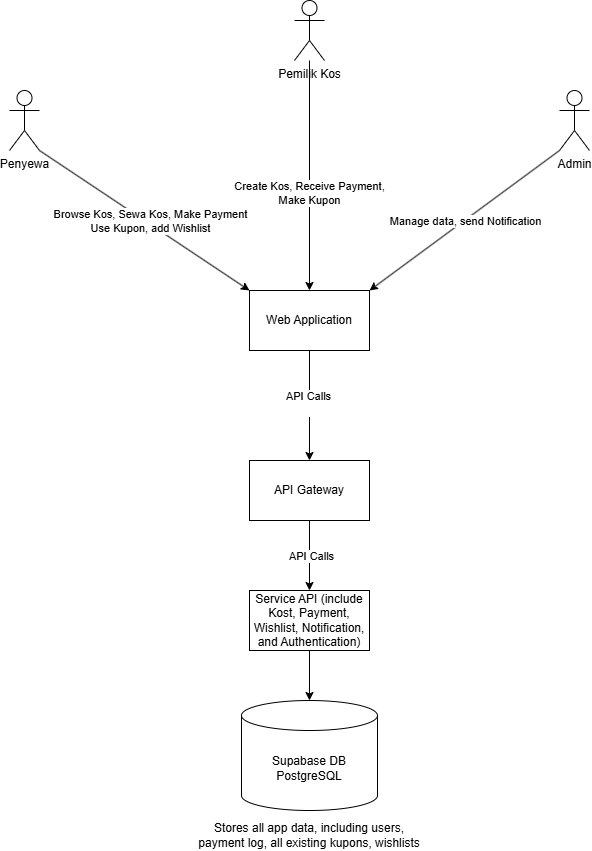

The diagram above was exported from draw.io. Its source (the exported page's mxGraphModel, read from the mxfile embedded in the PNG):
<mxGraphModel dx="2028" dy="2124" grid="1" gridSize="10" guides="1" tooltips="1" connect="1" arrows="1" fold="1" page="1" pageScale="1" pageWidth="827" pageHeight="1169" math="0" shadow="0">
  <root>
    <mxCell id="0" />
    <mxCell id="1" parent="0" />
    <mxCell id="ML4IsYlxuMl0JJlgXnMA-7" value="" style="edgeStyle=orthogonalEdgeStyle;rounded=0;orthogonalLoop=1;jettySize=auto;html=1;" edge="1" parent="1" source="ML4IsYlxuMl0JJlgXnMA-1" target="ML4IsYlxuMl0JJlgXnMA-6">
      <mxGeometry relative="1" as="geometry" />
    </mxCell>
    <mxCell id="ML4IsYlxuMl0JJlgXnMA-8" value="API Calls&lt;div&gt;&lt;br&gt;&lt;/div&gt;" style="edgeLabel;html=1;align=center;verticalAlign=middle;resizable=0;points=[];" vertex="1" connectable="0" parent="ML4IsYlxuMl0JJlgXnMA-7">
      <mxGeometry x="-0.0545" y="-2" relative="1" as="geometry">
        <mxPoint as="offset" />
      </mxGeometry>
    </mxCell>
    <mxCell id="ML4IsYlxuMl0JJlgXnMA-1" value="Web Application" style="rounded=0;whiteSpace=wrap;html=1;" vertex="1" parent="1">
      <mxGeometry x="330" y="200" width="120" height="60" as="geometry" />
    </mxCell>
    <mxCell id="ML4IsYlxuMl0JJlgXnMA-15" style="rounded=0;orthogonalLoop=1;jettySize=auto;html=1;exitX=1;exitY=1;exitDx=0;exitDy=0;exitPerimeter=0;entryX=0;entryY=0;entryDx=0;entryDy=0;" edge="1" parent="1" source="ML4IsYlxuMl0JJlgXnMA-2" target="ML4IsYlxuMl0JJlgXnMA-1">
      <mxGeometry relative="1" as="geometry" />
    </mxCell>
    <mxCell id="ML4IsYlxuMl0JJlgXnMA-17" value="Browse Kos, Sewa Kos, Make Payment&lt;div&gt;Use Kupon, add Wishlist&lt;/div&gt;" style="edgeLabel;html=1;align=center;verticalAlign=middle;resizable=0;points=[];" vertex="1" connectable="0" parent="ML4IsYlxuMl0JJlgXnMA-15">
      <mxGeometry x="0.0311" y="3" relative="1" as="geometry">
        <mxPoint y="1" as="offset" />
      </mxGeometry>
    </mxCell>
    <mxCell id="ML4IsYlxuMl0JJlgXnMA-2" value="Penyewa" style="shape=umlActor;verticalLabelPosition=bottom;verticalAlign=top;html=1;outlineConnect=0;" vertex="1" parent="1">
      <mxGeometry x="90" width="30" height="60" as="geometry" />
    </mxCell>
    <mxCell id="ML4IsYlxuMl0JJlgXnMA-18" style="edgeStyle=orthogonalEdgeStyle;rounded=0;orthogonalLoop=1;jettySize=auto;html=1;entryX=0.5;entryY=0;entryDx=0;entryDy=0;" edge="1" parent="1" source="ML4IsYlxuMl0JJlgXnMA-3" target="ML4IsYlxuMl0JJlgXnMA-1">
      <mxGeometry relative="1" as="geometry" />
    </mxCell>
    <mxCell id="ML4IsYlxuMl0JJlgXnMA-19" value="Create Kos, Receive Payment,&lt;div&gt;Make Kupon&lt;/div&gt;" style="edgeLabel;html=1;align=center;verticalAlign=middle;resizable=0;points=[];" vertex="1" connectable="0" parent="ML4IsYlxuMl0JJlgXnMA-18">
      <mxGeometry x="0.1429" y="-1" relative="1" as="geometry">
        <mxPoint as="offset" />
      </mxGeometry>
    </mxCell>
    <mxCell id="ML4IsYlxuMl0JJlgXnMA-3" value="Pemilik Kos" style="shape=umlActor;verticalLabelPosition=bottom;verticalAlign=top;html=1;outlineConnect=0;" vertex="1" parent="1">
      <mxGeometry x="375" y="-90" width="30" height="60" as="geometry" />
    </mxCell>
    <mxCell id="ML4IsYlxuMl0JJlgXnMA-21" style="rounded=0;orthogonalLoop=1;jettySize=auto;html=1;exitX=0;exitY=1;exitDx=0;exitDy=0;exitPerimeter=0;entryX=1;entryY=0;entryDx=0;entryDy=0;" edge="1" parent="1" source="ML4IsYlxuMl0JJlgXnMA-4" target="ML4IsYlxuMl0JJlgXnMA-1">
      <mxGeometry relative="1" as="geometry" />
    </mxCell>
    <mxCell id="ML4IsYlxuMl0JJlgXnMA-22" value="Manage data, send Notification" style="edgeLabel;html=1;align=center;verticalAlign=middle;resizable=0;points=[];" vertex="1" connectable="0" parent="ML4IsYlxuMl0JJlgXnMA-21">
      <mxGeometry x="-0.0009" relative="1" as="geometry">
        <mxPoint as="offset" />
      </mxGeometry>
    </mxCell>
    <mxCell id="ML4IsYlxuMl0JJlgXnMA-4" value="Admin" style="shape=umlActor;verticalLabelPosition=bottom;verticalAlign=top;html=1;outlineConnect=0;" vertex="1" parent="1">
      <mxGeometry x="640" width="30" height="60" as="geometry" />
    </mxCell>
    <mxCell id="ML4IsYlxuMl0JJlgXnMA-11" value="" style="edgeStyle=orthogonalEdgeStyle;rounded=0;orthogonalLoop=1;jettySize=auto;html=1;" edge="1" parent="1" source="ML4IsYlxuMl0JJlgXnMA-6" target="ML4IsYlxuMl0JJlgXnMA-10">
      <mxGeometry relative="1" as="geometry" />
    </mxCell>
    <mxCell id="ML4IsYlxuMl0JJlgXnMA-12" value="API Calls" style="edgeLabel;html=1;align=center;verticalAlign=middle;resizable=0;points=[];" vertex="1" connectable="0" parent="ML4IsYlxuMl0JJlgXnMA-11">
      <mxGeometry y="1" relative="1" as="geometry">
        <mxPoint as="offset" />
      </mxGeometry>
    </mxCell>
    <mxCell id="ML4IsYlxuMl0JJlgXnMA-6" value="API Gateway" style="rounded=0;whiteSpace=wrap;html=1;" vertex="1" parent="1">
      <mxGeometry x="330" y="370" width="120" height="60" as="geometry" />
    </mxCell>
    <mxCell id="ML4IsYlxuMl0JJlgXnMA-14" style="edgeStyle=orthogonalEdgeStyle;rounded=0;orthogonalLoop=1;jettySize=auto;html=1;" edge="1" parent="1" source="ML4IsYlxuMl0JJlgXnMA-10" target="ML4IsYlxuMl0JJlgXnMA-13">
      <mxGeometry relative="1" as="geometry" />
    </mxCell>
    <mxCell id="ML4IsYlxuMl0JJlgXnMA-10" value="Service API (include Kost, Payment, Wishlist, Notification, and Authentication)" style="rounded=0;whiteSpace=wrap;html=1;" vertex="1" parent="1">
      <mxGeometry x="330" y="500" width="120" height="60" as="geometry" />
    </mxCell>
    <mxCell id="ML4IsYlxuMl0JJlgXnMA-13" value="Supabase DB&lt;div&gt;PostgreSQL&lt;/div&gt;" style="shape=cylinder3;whiteSpace=wrap;html=1;boundedLbl=1;backgroundOutline=1;size=15;" vertex="1" parent="1">
      <mxGeometry x="322" y="610" width="136" height="110" as="geometry" />
    </mxCell>
    <mxCell id="ML4IsYlxuMl0JJlgXnMA-24" value="Stores all app data, including users, payment log, all existing kupons, wishlists" style="text;html=1;align=center;verticalAlign=middle;whiteSpace=wrap;rounded=0;" vertex="1" parent="1">
      <mxGeometry x="270" y="730" width="240" height="30" as="geometry" />
    </mxCell>
  </root>
</mxGraphModel>